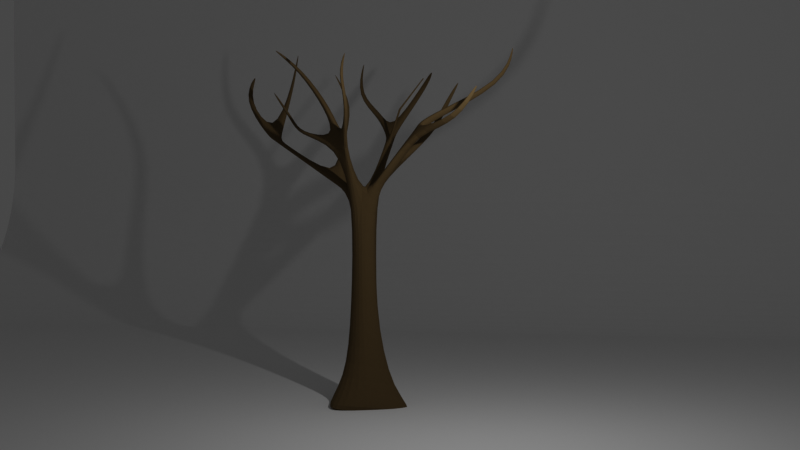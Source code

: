 # Source: Tree.blend  (saved by Blender 3.3.6; exported with 4.5.12 LTS)
import bpy
from mathutils import Matrix  # noqa: F401  (used for matrix-valued properties, if any)

bpy.ops.wm.read_factory_settings(use_empty=True)
scene = bpy.context.scene
scene.name = 'Scene'

# ---- collections
col_collection = bpy.data.collections.new('Collection'); scene.collection.children.link(col_collection)

# ---- materials (node trees are filled in below, after node groups)
mat_material = bpy.data.materials.new('Material')
mat_material.alpha_threshold = 0.0
mat_material.use_transparent_shadow = False
mat_material.roughness = 0.5
mat_material.line_color = (0.0, 0.0, 0.0, 1.0)

# ---- material node trees
mat_material.use_nodes = True; mat_material.node_tree.nodes.clear()
_N = mat_material.node_tree.nodes; _L = mat_material.node_tree.links
n0 = _N.new('ShaderNodeOutputMaterial'); n0.name = 'Material Output'; n0.location = (300, 300)
n1 = _N.new('ShaderNodeBsdfPrincipled'); n1.name = 'Principled BSDF'; n1.location = (10, 300)
n1.distribution = 'GGX'
n1.subsurface_method = 'RANDOM_WALK_SKIN'
n1.inputs[0].default_value = (0.0985, 0.06645, 0.03047, 1.0)
n1.inputs[2].default_value = 1.0
n1.inputs[3].default_value = 1.45
n1.inputs[9].default_value = (0.0, 0.2, 0.1)
n1.inputs[13].default_value = 0.04331
n1.inputs[20].default_value = 0.5497
n1.inputs[27].default_value = (0.0, 0.0, 0.0, 1.0)
n1.inputs[28].default_value = 1.0
_L.new(n1.outputs[0], n0.inputs[0])
n0.is_active_output = True

# ---- world
world_world = bpy.data.worlds.new('World'); scene.world = world_world
world_world.use_nodes = True; world_world.node_tree.nodes.clear()
_N = world_world.node_tree.nodes; _L = world_world.node_tree.links
n0 = _N.new('ShaderNodeOutputWorld'); n0.name = 'World Output'; n0.location = (300, 300)
n1 = _N.new('ShaderNodeBackground'); n1.name = 'Background'; n1.location = (10, 300)
n1.inputs[0].default_value = (0.05088, 0.05088, 0.05088, 1.0)
_L.new(n1.outputs[0], n0.inputs[0])
n0.is_active_output = True
world_world.color = (0.05088, 0.05088, 0.05088)
world_world.use_sun_shadow = False
world_world.sun_shadow_jitter_overblur = 0.0

# ---- cameras
cam_camera = bpy.data.cameras.new('Camera')
cam_camera.clip_end = 100.0
cam_camera.ortho_scale = 7.314

# ---- lights
light_light = bpy.data.lights.new('Light', 'POINT')
light_light.transmission_factor = 0.0
light_light.energy = 1000.0
light_light.shadow_soft_size = 0.1
light_light.shadow_maximum_resolution = 0.006
light_light.use_absolute_resolution = True

# ---- meshes
me_cube = bpy.data.meshes.new('Cube')
me_cube.from_pydata([(-0.1636, 1.747, 0.2846), (0.1845, 3.712, -0.4937), (0.5488, -0.3678, 0.9014), (2.306, -1.2, -0.2085), (-0.3952, 0.5438, 0.6857), (-1.396, 0.4939, -0.6703), (-0.3281, -0.5641, 0.9115), (-0.6361, -1.048, -0.0546), (-1.312, -0.605, -0.2797), (1.128, 0.5143, 0.8158), (-0.7073, -0.1074, 0.8666), (1.626, 0.4258, -0.1242), (0.3029, 0.773, 3.595), (0.3043, -0.1955, 3.594), (-0.3539, 0.771, 3.597), (-0.3523, -0.1974, 3.597), (0.613, 0.2878, 3.593), (-0.6625, 0.2844, 3.598), (0.3077, 0.6659, 7.809), (0.3182, -0.09695, 7.839), (-0.201, 0.6553, 7.848), (-0.1876, -0.09212, 7.857), (0.5952, 0.296, 7.846), (-0.3832, 0.2647, 7.762), (-0.05676, 1.077, -0.352), (0.09371, -0.4038, 0.8998), (0.4189, -1.249, -0.05171), (-0.06127, 0.7582, 0.5659), (0.1141, 0.07947, -0.09013), (-0.02739, -0.1965, 3.595), (-0.02891, 0.772, 3.596), (0.06111, -0.08881, 7.897), (0.04257, 0.6546, 7.864), (0.08842, 0.2979, 7.996), (1.862, -0.7863, 11.1), (2.119, -0.5617, 11.06), (1.674, -0.7296, 11.14), (1.755, -0.4515, 11.13), (1.057, 2.953, 10.68), (1.288, 2.749, 10.86), (0.8644, 2.917, 10.69), (0.9095, 2.749, 10.91), (-3.19, 1.016, 10.63), (-3.321, 0.7327, 10.48), (-3.012, 1.016, 10.68), (-3.033, 0.7438, 10.76), (-1.182, -3.91, 10.35), (-1.331, -3.662, 10.26), (-1.003, -3.898, 10.39), (-0.996, -3.609, 10.44), (0.8207, 5.758, 12.05), (0.9174, 5.661, 12.17), (0.7192, 5.753, 12.04), (0.7227, 5.692, 12.18), (-4.335, 2.044, 12.42), (-4.542, 1.777, 12.38), (-4.156, 2.007, 12.4), (-4.162, 1.742, 12.49), (-5.399, 2.145, 13.25), (-5.494, 2.05, 13.25), (-5.332, 2.121, 13.23), (-5.34, 2.017, 13.27), (2.034, 6.123, 13.27), (2.085, 6.047, 13.35), (1.967, 6.126, 13.26), (1.958, 6.077, 13.35), (1.836, -1.819, 12.58), (2.002, -1.64, 12.54), (1.701, -1.791, 12.63), (1.741, -1.585, 12.62), (2.998, -2.453, 13.22), (3.047, -2.33, 13.17), (2.935, -2.459, 13.27), (2.925, -2.342, 13.27), (-1.124, -4.884, 11.77), (-1.252, -4.695, 11.65), (-0.9715, -4.865, 11.8), (-0.9716, -4.615, 11.8), (-1.731, -4.591, 12.8), (-1.786, -4.506, 12.73), (-1.661, -4.584, 12.81), (-1.656, -4.471, 12.8), (-2.536, 0.6682, 10.42), (-2.85, 0.6574, 10.14), (-2.758, 0.9635, 10.23), (-2.565, 0.9669, 10.28), (-4.302, 0.09397, 11.29), (-4.163, 0.1603, 11.45), (-3.861, 0.09367, 11.32), (-4.012, 0.02637, 11.15), (-4.016, -0.8571, 12.14), (-3.928, -0.7138, 12.19), (-3.679, -0.773, 12.11), (-3.776, -0.9205, 12.06), (-3.42, -0.4457, 13.49), (-3.398, -0.3945, 13.49), (-3.317, -0.4111, 13.47), (-3.342, -0.4639, 13.47), (-2.493, 0.6005, 9.797), (-2.388, 0.9188, 9.886), (-2.166, 0.6106, 10.06), (-2.196, 0.9179, 9.92), (-2.243, 0.8384, 10.29), (-2.253, 0.9279, 10.25), (-2.121, 0.8249, 10.19), (-2.132, 0.917, 10.15), (-1.554, 1.345, 11.39), (-1.564, 1.41, 11.35), (-1.436, 1.359, 11.36), (-1.477, 1.4, 11.32), (-1.82, 2.25, 12.6), (-1.825, 2.283, 12.57), (-1.756, 2.269, 12.59), (0.2919, 1.323, 8.699), (0.5299, 1.344, 8.661), (0.8005, 1.023, 8.74), (0.3297, 1.024, 8.863), (0.354, 1.506, 8.922), (0.8558, 1.219, 8.98), (0.5898, 1.527, 8.89), (0.3917, 1.223, 9.094), (-1.396, 2.773, 10.37), (-1.396, 2.585, 10.46), (-1.37, 2.88, 10.51), (-1.37, 2.701, 10.61), (-2.043, 3.008, 11.18), (-2.048, 2.834, 11.3), (-2.138, 3.12, 11.28), (-2.147, 2.954, 11.41), (-1.761, 3.714, 12.45), (-1.767, 3.658, 12.51), (-1.823, 3.744, 12.46), (-1.832, 3.69, 12.52), (-0.2052, -0.8122, 8.667), (-0.2394, -1.165, 8.6), (-0.6439, -0.8553, 8.461), (-0.4684, -1.171, 8.561), (-0.1777, -0.9438, 8.456), (-0.4108, -0.9492, 8.417), (-0.1617, -0.569, 8.547), (-0.6087, -0.6111, 8.339), (-1.096, -1.01, 10.17), (-1.398, -0.994, 10.11), (-1.072, -0.8444, 10.13), (-1.379, -0.8274, 10.07), (-0.8166, -0.4327, 11.4), (-1.019, -0.3874, 11.43), (-0.7856, -0.3192, 11.41), (-0.9911, -0.2728, 11.44), (-0.5143, -1.078, 12.75), (-0.5811, -1.062, 12.77), (-0.5015, -1.043, 12.76), (-0.5694, -1.027, 12.78), (0.726, 2.535, 10.21), (1.185, 2.343, 10.35), (0.959, 2.583, 10.18), (0.7691, 2.335, 10.42), (0.7627, 2.636, 10.33), (1.172, 2.427, 10.5), (0.9507, 2.66, 10.33), (0.8064, 2.445, 10.55), (3.105, 4.103, 10.65), (2.981, 4.284, 10.54), (3.021, 4.089, 10.73), (2.903, 4.27, 10.62), (3.431, 4.979, 11.88), (3.377, 5.072, 11.83), (3.383, 4.955, 11.89), (3.332, 5.048, 11.85), (1.048, -0.4806, 9.865), (1.097, -0.1764, 9.922), (1.512, -0.2279, 9.797), (1.258, -0.5419, 9.828), (1.167, -0.5033, 10.11), (1.647, -0.2742, 10.03), (1.241, -0.2143, 10.15), (1.372, -0.5676, 10.08), (0.8741, -1.967, 10.27), (0.9745, -2.053, 10.24), (0.9885, -1.96, 10.4), (1.086, -2.046, 10.36), (0.3729, -2.344, 10.82), (0.4434, -2.457, 10.79), (0.527, -2.325, 10.89), (0.5957, -2.436, 10.86), (0.5196, -3.14, 11.97), (0.5637, -3.202, 11.96), (0.6098, -3.116, 12.0), (0.653, -3.178, 11.99), (3.333, 0.5139, 11.05), (3.64, 0.4535, 11.0), (3.711, 0.3954, 11.17), (3.412, 0.4616, 11.23), (4.357, 0.4343, 12.05), (4.588, 0.4022, 12.11), (4.585, 0.2909, 12.21), (4.36, 0.3278, 12.16), (4.065, 0.5071, 12.95), (4.095, 0.505, 12.96), (4.095, 0.4843, 12.97), (4.066, 0.4871, 12.95), (-0.8799, -3.197, 10.17), (-1.228, -3.249, 9.987), (-0.89, -3.494, 10.12), (-1.076, -3.505, 10.09), (-0.9197, -3.343, 10.26), (-1.265, -3.396, 10.08), (-0.9295, -3.635, 10.22), (-1.113, -3.647, 10.18), (-1.77, -3.068, 12.25), (-1.627, -3.046, 12.33), (-1.596, -2.93, 12.26), (-1.743, -2.952, 12.18), (-2.208, -2.914, 13.75), (-2.151, -2.906, 13.78), (-2.139, -2.858, 13.76), (-2.198, -2.866, 13.73)], [], [(4, 10, 17, 14), (26, 25, 6, 7), (8, 10, 4, 5), (28, 11, 3, 26), (11, 9, 2, 3), (24, 27, 0, 1), (1, 0, 9, 11), (24, 1, 11, 28), (7, 6, 10, 8), (9, 0, 12, 16), (14, 17, 23, 20), (16, 12, 18, 22), (2, 9, 16, 13), (10, 6, 15, 17), (27, 4, 14, 30), (25, 2, 13, 29), (207, 205, 49, 48), (82, 45, 87, 88), (29, 13, 19, 31), (17, 15, 21, 23), (30, 14, 20, 32), (13, 16, 22, 19), (12, 30, 32, 18), (15, 29, 31, 21), (159, 157, 40, 38), (175, 173, 36, 37), (6, 25, 29, 15), (0, 27, 30, 12), (5, 24, 28, 8), (5, 4, 27, 24), (8, 28, 26, 7), (3, 2, 25, 26), (36, 34, 66, 68), (176, 174, 35, 34), (173, 176, 34, 36), (174, 175, 37, 35), (40, 41, 53, 52), (160, 158, 39, 41), (158, 159, 38, 39), (157, 160, 41, 40), (43, 45, 57, 55), (84, 83, 43, 42), (82, 85, 44, 45), (85, 84, 42, 44), (46, 48, 76, 74), (206, 47, 209, 212), (208, 207, 48, 46), (206, 208, 46, 47), (52, 53, 65, 64), (39, 38, 50, 51), (41, 39, 51, 53), (38, 40, 52, 50), (55, 57, 61, 59), (42, 43, 55, 54), (45, 44, 56, 57), (44, 42, 54, 56), (60, 58, 59, 61), (54, 55, 59, 58), (57, 56, 60, 61), (56, 54, 58, 60), (62, 64, 65, 63), (51, 50, 62, 63), (53, 51, 63, 65), (50, 52, 64, 62), (68, 66, 70, 72), (34, 35, 67, 66), (37, 36, 68, 69), (35, 37, 69, 67), (71, 73, 72, 70), (66, 67, 71, 70), (69, 68, 72, 73), (67, 69, 73, 71), (77, 75, 79, 81), (48, 49, 77, 76), (47, 46, 74, 75), (49, 47, 75, 77), (81, 79, 78, 80), (74, 76, 80, 78), (76, 77, 81, 80), (75, 74, 78, 79), (101, 99, 84, 85), (85, 82, 102, 103), (99, 98, 83, 84), (98, 100, 82, 83), (86, 89, 93, 90), (43, 83, 89, 86), (45, 43, 86, 87), (83, 82, 88, 89), (91, 90, 94, 95), (87, 86, 90, 91), (89, 88, 92, 93), (88, 87, 91, 92), (97, 96, 95, 94), (93, 92, 96, 97), (92, 91, 95, 96), (90, 93, 97, 94), (23, 33, 100, 98), (20, 23, 98, 99), (33, 32, 101, 100), (32, 20, 99, 101), (104, 105, 109, 108), (100, 101, 105, 104), (101, 85, 103, 105), (82, 100, 104, 102), (108, 109, 107, 106), (105, 103, 107, 109), (103, 102, 106, 107), (102, 104, 108, 106), (107, 106, 110, 111), (106, 108, 112, 110), (32, 33, 116, 113), (22, 18, 114, 115), (33, 22, 115, 116), (18, 32, 113, 114), (117, 113, 121, 123), (115, 114, 119, 118), (116, 115, 118, 120), (114, 113, 117, 119), (124, 123, 127, 128), (113, 116, 122, 121), (116, 120, 124, 122), (120, 117, 123, 124), (127, 125, 129, 131), (121, 122, 126, 125), (123, 121, 125, 127), (122, 124, 128, 126), (129, 130, 132, 131), (126, 128, 132, 130), (128, 127, 131, 132), (125, 126, 130, 129), (140, 138, 136, 135), (138, 137, 134, 136), (135, 133, 141, 142), (137, 139, 133, 134), (31, 33, 139, 137), (33, 23, 140, 139), (21, 31, 137, 138), (23, 21, 138, 140), (143, 144, 148, 147), (140, 135, 142, 144), (139, 140, 144, 143), (133, 139, 143, 141), (148, 146, 150, 152), (144, 142, 146, 148), (142, 141, 145, 146), (141, 143, 147, 145), (151, 152, 150, 149), (146, 145, 149, 150), (145, 147, 151, 149), (147, 148, 152, 151), (117, 120, 156, 153), (118, 119, 155, 154), (120, 118, 154, 156), (119, 117, 153, 155), (153, 156, 160, 157), (154, 155, 162, 161), (156, 154, 158, 160), (155, 153, 157, 159), (163, 161, 165, 167), (155, 159, 164, 162), (159, 158, 163, 164), (158, 154, 161, 163), (165, 166, 168, 167), (162, 164, 168, 166), (164, 163, 167, 168), (161, 162, 166, 165), (22, 33, 170, 171), (31, 19, 172, 169), (19, 22, 171, 172), (33, 31, 169, 170), (171, 170, 189, 190), (173, 169, 177, 179), (172, 171, 174, 176), (170, 169, 173, 175), (180, 179, 183, 184), (176, 173, 179, 180), (169, 172, 178, 177), (172, 176, 180, 178), (183, 181, 185, 187), (177, 178, 182, 181), (179, 177, 181, 183), (178, 180, 184, 182), (185, 186, 188, 187), (182, 184, 188, 186), (184, 183, 187, 188), (181, 182, 186, 185), (190, 189, 193, 194), (174, 171, 190, 191), (170, 175, 192, 189), (175, 174, 191, 192), (195, 194, 198, 199), (191, 190, 194, 195), (189, 192, 196, 193), (192, 191, 195, 196), (198, 197, 200, 199), (193, 196, 200, 197), (196, 195, 199, 200), (194, 193, 197, 198), (135, 136, 204, 202), (136, 134, 203, 204), (133, 135, 202, 201), (134, 133, 201, 203), (202, 204, 208, 206), (204, 203, 207, 208), (201, 202, 206, 205), (203, 201, 205, 207), (211, 212, 216, 215), (49, 205, 211, 210), (205, 206, 212, 211), (47, 49, 210, 209), (215, 216, 213, 214), (210, 211, 215, 214), (212, 209, 213, 216), (209, 210, 214, 213)])
_uv = me_cube.uv_layers.new(name='UVMap')
_uv.uv.foreach_set('vector', [0.625, 0.25, 0.625, 0.1246, 0.625, 0.1246, 0.625, 0.25, 0.375, 0.8763, 0.625, 0.8763, 0.625, 1.0, 0.375, 1.0, 0.375, 0.1246, 0.625, 0.1246, 0.625, 0.25, 0.375, 0.25, 0.2487, 0.6254, 0.375, 0.6254, 0.375, 0.75, 0.2487, 0.75, 0.375, 0.6254, 0.625, 0.6254, 0.625, 0.75, 0.375, 0.75, 0.375, 0.3737, 0.625, 0.3737, 0.625, 0.5, 0.375, 0.5, 0.375, 0.5, 0.625, 0.5, 0.625, 0.6254, 0.375, 0.6254, 0.2487, 0.5, 0.375, 0.5, 0.375, 0.6254, 0.2487, 0.6254, 0.375, 0.0, 0.625, 0.0, 0.625, 0.1246, 0.375, 0.1246, 0.625, 0.6254, 0.625, 0.5, 0.625, 0.5, 0.625, 0.6254, 0.625, 0.25, 0.625, 0.1246, 0.625, 0.1246, 0.625, 0.25, 0.625, 0.6254, 0.625, 0.5, 0.625, 0.5, 0.625, 0.6254, 0.625, 0.75, 0.625, 0.6254, 0.625, 0.6254, 0.625, 0.75, 0.625, 0.1246, 0.625, 0.0, 0.625, 0.0, 0.625, 0.1246, 0.625, 0.3737, 0.625, 0.25, 0.625, 0.25, 0.625, 0.3737, 0.625, 0.8763, 0.625, 0.75, 0.625, 0.75, 0.625, 0.8763, 0.7513, 0.75, 0.7513, 0.6254, 0.7513, 0.6254, 0.7513, 0.75, 0.7513, 0.6254, 0.7513, 0.6254, 0.7513, 0.6254, 0.7513, 0.6254, 0.625, 0.8763, 0.625, 0.75, 0.625, 0.75, 0.625, 0.8763, 0.625, 0.1246, 0.625, 0.0, 0.625, 0.0, 0.625, 0.1246, 0.625, 0.3737, 0.625, 0.25, 0.625, 0.25, 0.625, 0.3737, 0.625, 0.75, 0.625, 0.6254, 0.625, 0.6254, 0.625, 0.75, 0.625, 0.5, 0.625, 0.3737, 0.625, 0.3737, 0.625, 0.5, 0.625, 1.0, 0.625, 0.8763, 0.625, 0.8763, 0.625, 1.0, 0.625, 0.5, 0.625, 0.3737, 0.625, 0.3737, 0.625, 0.5, 0.7513, 0.6254, 0.7513, 0.75, 0.7513, 0.75, 0.7513, 0.6254, 0.625, 1.0, 0.625, 0.8763, 0.625, 0.8763, 0.625, 1.0, 0.625, 0.5, 0.625, 0.3737, 0.625, 0.3737, 0.625, 0.5, 0.125, 0.5, 0.2487, 0.5, 0.2487, 0.6254, 0.125, 0.6254, 0.375, 0.25, 0.625, 0.25, 0.625, 0.3737, 0.375, 0.3737, 0.125, 0.6254, 0.2487, 0.6254, 0.2487, 0.75, 0.125, 0.75, 0.375, 0.75, 0.625, 0.75, 0.625, 0.8763, 0.375, 0.8763, 0.625, 0.8763, 0.625, 0.75, 0.625, 0.75, 0.625, 0.8763, 0.625, 0.75, 0.625, 0.6254, 0.625, 0.6254, 0.625, 0.75, 0.625, 0.8763, 0.625, 0.75, 0.625, 0.75, 0.625, 0.8763, 0.625, 0.6254, 0.7513, 0.6254, 0.7513, 0.6254, 0.625, 0.6254, 0.7513, 0.5, 0.7513, 0.6254, 0.7513, 0.6254, 0.7513, 0.5, 0.7513, 0.6254, 0.625, 0.6254, 0.625, 0.6254, 0.7513, 0.6254, 0.625, 0.6254, 0.625, 0.5, 0.625, 0.5, 0.625, 0.6254, 0.7513, 0.5, 0.7513, 0.6254, 0.7513, 0.6254, 0.7513, 0.5, 0.875, 0.6254, 0.7513, 0.6254, 0.7513, 0.6254, 0.875, 0.6254, 0.625, 0.25, 0.625, 0.1246, 0.625, 0.1246, 0.625, 0.25, 0.7513, 0.6254, 0.7513, 0.5, 0.7513, 0.5, 0.7513, 0.6254, 0.625, 0.3737, 0.625, 0.25, 0.625, 0.25, 0.625, 0.3737, 0.625, 1.0, 0.625, 0.8763, 0.625, 0.8763, 0.625, 1.0, 0.625, 0.1246, 0.625, 0.1246, 0.625, 0.1246, 0.625, 0.1246, 0.625, 1.0, 0.625, 0.8763, 0.625, 0.8763, 0.625, 1.0, 0.625, 0.1246, 0.625, 0.0, 0.625, 0.0, 0.625, 0.1246, 0.7513, 0.5, 0.7513, 0.6254, 0.7513, 0.6254, 0.7513, 0.5, 0.625, 0.6254, 0.625, 0.5, 0.625, 0.5, 0.625, 0.6254, 0.7513, 0.6254, 0.625, 0.6254, 0.625, 0.6254, 0.7513, 0.6254, 0.625, 0.5, 0.625, 0.3737, 0.625, 0.3737, 0.625, 0.5, 0.875, 0.6254, 0.7513, 0.6254, 0.7513, 0.6254, 0.875, 0.6254, 0.625, 0.25, 0.625, 0.1246, 0.625, 0.1246, 0.625, 0.25, 0.7513, 0.6254, 0.7513, 0.5, 0.7513, 0.5, 0.7513, 0.6254, 0.625, 0.3737, 0.625, 0.25, 0.625, 0.25, 0.625, 0.3737, 0.7513, 0.5, 0.875, 0.5, 0.875, 0.6254, 0.7513, 0.6254, 0.625, 0.25, 0.625, 0.1246, 0.625, 0.1246, 0.625, 0.25, 0.7513, 0.6254, 0.7513, 0.5, 0.7513, 0.5, 0.7513, 0.6254, 0.625, 0.3737, 0.625, 0.25, 0.625, 0.25, 0.625, 0.3737, 0.625, 0.5, 0.7513, 0.5, 0.7513, 0.6254, 0.625, 0.6254, 0.625, 0.6254, 0.625, 0.5, 0.625, 0.5, 0.625, 0.6254, 0.7513, 0.6254, 0.625, 0.6254, 0.625, 0.6254, 0.7513, 0.6254, 0.625, 0.5, 0.625, 0.3737, 0.625, 0.3737, 0.625, 0.5, 0.625, 0.8763, 0.625, 0.75, 0.625, 0.75, 0.625, 0.8763, 0.625, 0.75, 0.625, 0.6254, 0.625, 0.6254, 0.625, 0.75, 0.7513, 0.6254, 0.7513, 0.75, 0.7513, 0.75, 0.7513, 0.6254, 0.625, 0.6254, 0.7513, 0.6254, 0.7513, 0.6254, 0.625, 0.6254, 0.625, 0.6254, 0.7513, 0.6254, 0.7513, 0.75, 0.625, 0.75, 0.625, 0.75, 0.625, 0.6254, 0.625, 0.6254, 0.625, 0.75, 0.7513, 0.6254, 0.7513, 0.75, 0.7513, 0.75, 0.7513, 0.6254, 0.625, 0.6254, 0.7513, 0.6254, 0.7513, 0.6254, 0.625, 0.6254, 0.7513, 0.6254, 0.875, 0.6254, 0.875, 0.6254, 0.7513, 0.6254, 0.7513, 0.75, 0.7513, 0.6254, 0.7513, 0.6254, 0.7513, 0.75, 0.625, 0.1246, 0.625, 0.0, 0.625, 0.0, 0.625, 0.1246, 0.7513, 0.6254, 0.875, 0.6254, 0.875, 0.6254, 0.7513, 0.6254, 0.7513, 0.6254, 0.875, 0.6254, 0.875, 0.75, 0.7513, 0.75, 0.625, 1.0, 0.625, 0.8763, 0.625, 0.8763, 0.625, 1.0, 0.7513, 0.75, 0.7513, 0.6254, 0.7513, 0.6254, 0.7513, 0.75, 0.625, 0.1246, 0.625, 0.0, 0.625, 0.0, 0.625, 0.1246, 0.625, 0.3737, 0.625, 0.25, 0.625, 0.25, 0.625, 0.3737, 0.7513, 0.5, 0.7513, 0.6254, 0.7513, 0.6254, 0.7513, 0.5, 0.625, 0.25, 0.625, 0.1246, 0.625, 0.1246, 0.625, 0.25, 0.875, 0.6254, 0.7513, 0.6254, 0.7513, 0.6254, 0.875, 0.6254, 0.625, 0.1246, 0.625, 0.1246, 0.625, 0.1246, 0.625, 0.1246, 0.625, 0.1246, 0.625, 0.1246, 0.625, 0.1246, 0.625, 0.1246, 0.7513, 0.6254, 0.875, 0.6254, 0.875, 0.6254, 0.7513, 0.6254, 0.875, 0.6254, 0.7513, 0.6254, 0.7513, 0.6254, 0.875, 0.6254, 0.7513, 0.6254, 0.875, 0.6254, 0.875, 0.6254, 0.7513, 0.6254, 0.7513, 0.6254, 0.875, 0.6254, 0.875, 0.6254, 0.7513, 0.6254, 0.875, 0.6254, 0.7513, 0.6254, 0.7513, 0.6254, 0.875, 0.6254, 0.7513, 0.6254, 0.7513, 0.6254, 0.7513, 0.6254, 0.7513, 0.6254, 0.875, 0.6254, 0.7513, 0.6254, 0.7513, 0.6254, 0.875, 0.6254, 0.875, 0.6254, 0.7513, 0.6254, 0.7513, 0.6254, 0.875, 0.6254, 0.7513, 0.6254, 0.7513, 0.6254, 0.7513, 0.6254, 0.7513, 0.6254, 0.625, 0.1246, 0.625, 0.1246, 0.625, 0.1246, 0.625, 0.1246, 0.875, 0.6254, 0.7513, 0.6254, 0.7513, 0.6254, 0.875, 0.6254, 0.625, 0.25, 0.625, 0.1246, 0.625, 0.1246, 0.625, 0.25, 0.7513, 0.6254, 0.7513, 0.5, 0.7513, 0.5, 0.7513, 0.6254, 0.625, 0.3737, 0.625, 0.25, 0.625, 0.25, 0.625, 0.3737, 0.7513, 0.6254, 0.7513, 0.5, 0.7513, 0.5, 0.7513, 0.6254, 0.7513, 0.6254, 0.7513, 0.5, 0.7513, 0.5, 0.7513, 0.6254, 0.625, 0.3737, 0.625, 0.3737, 0.625, 0.3737, 0.625, 0.3737, 0.7513, 0.6254, 0.7513, 0.6254, 0.7513, 0.6254, 0.7513, 0.6254, 0.7513, 0.6254, 0.7513, 0.5, 0.7513, 0.5, 0.7513, 0.6254, 0.625, 0.3737, 0.625, 0.3737, 0.625, 0.3737, 0.625, 0.3737, 0.7513, 0.5, 0.7513, 0.6254, 0.7513, 0.6254, 0.7513, 0.5, 0.7513, 0.6254, 0.7513, 0.6254, 0.7513, 0.6254, 0.7513, 0.6254, 0.7513, 0.5, 0.7513, 0.6254, 0.7513, 0.6254, 0.7513, 0.5, 0.7513, 0.6254, 0.7513, 0.6254, 0.7513, 0.6254, 0.7513, 0.6254, 0.7513, 0.5, 0.7513, 0.6254, 0.7513, 0.6254, 0.7513, 0.5, 0.625, 0.6254, 0.625, 0.5, 0.625, 0.5, 0.625, 0.6254, 0.7513, 0.6254, 0.625, 0.6254, 0.625, 0.6254, 0.7513, 0.6254, 0.625, 0.5, 0.625, 0.3737, 0.625, 0.3737, 0.625, 0.5, 0.625, 0.3737, 0.625, 0.3737, 0.625, 0.3737, 0.625, 0.3737, 0.625, 0.6254, 0.625, 0.5, 0.625, 0.5, 0.625, 0.6254, 0.7513, 0.6254, 0.625, 0.6254, 0.625, 0.6254, 0.7513, 0.6254, 0.625, 0.5, 0.625, 0.3737, 0.625, 0.3737, 0.625, 0.5, 0.7513, 0.6254, 0.7513, 0.5, 0.7513, 0.5, 0.7513, 0.6254, 0.7513, 0.5, 0.7513, 0.6254, 0.7513, 0.6254, 0.7513, 0.5, 0.7513, 0.6254, 0.7513, 0.6254, 0.7513, 0.6254, 0.7513, 0.6254, 0.7513, 0.6254, 0.7513, 0.5, 0.7513, 0.5, 0.7513, 0.6254, 0.625, 0.3737, 0.625, 0.3737, 0.625, 0.3737, 0.625, 0.3737, 0.7513, 0.5, 0.7513, 0.6254, 0.7513, 0.6254, 0.7513, 0.5, 0.625, 0.3737, 0.625, 0.3737, 0.625, 0.3737, 0.625, 0.3737, 0.7513, 0.6254, 0.7513, 0.6254, 0.7513, 0.6254, 0.7513, 0.6254, 0.7513, 0.5, 0.7513, 0.6254, 0.7513, 0.6254, 0.7513, 0.5, 0.7513, 0.6254, 0.7513, 0.6254, 0.7513, 0.6254, 0.7513, 0.6254, 0.7513, 0.6254, 0.7513, 0.5, 0.7513, 0.5, 0.7513, 0.6254, 0.7513, 0.5, 0.7513, 0.6254, 0.7513, 0.6254, 0.7513, 0.5, 0.625, 0.1246, 0.625, 0.0, 0.625, 0.0, 0.625, 0.1246, 0.625, 1.0, 0.625, 0.8763, 0.625, 0.8763, 0.625, 1.0, 0.875, 0.6254, 0.7513, 0.6254, 0.7513, 0.6254, 0.875, 0.6254, 0.7513, 0.75, 0.7513, 0.6254, 0.7513, 0.6254, 0.7513, 0.75, 0.7513, 0.75, 0.7513, 0.6254, 0.7513, 0.6254, 0.7513, 0.75, 0.7513, 0.6254, 0.875, 0.6254, 0.875, 0.6254, 0.7513, 0.6254, 0.625, 1.0, 0.625, 0.8763, 0.625, 0.8763, 0.625, 1.0, 0.625, 0.1246, 0.625, 0.0, 0.625, 0.0, 0.625, 0.1246, 0.7513, 0.6254, 0.875, 0.6254, 0.875, 0.6254, 0.7513, 0.6254, 0.625, 0.1246, 0.625, 0.1246, 0.625, 0.1246, 0.625, 0.1246, 0.7513, 0.6254, 0.875, 0.6254, 0.875, 0.6254, 0.7513, 0.6254, 0.7513, 0.6254, 0.7513, 0.6254, 0.7513, 0.6254, 0.7513, 0.6254, 0.625, 0.1246, 0.625, 0.1246, 0.625, 0.1246, 0.625, 0.1246, 0.625, 0.1246, 0.625, 0.1246, 0.625, 0.1246, 0.625, 0.1246, 0.875, 0.6254, 0.7513, 0.6254, 0.7513, 0.6254, 0.875, 0.6254, 0.7513, 0.6254, 0.7513, 0.6254, 0.7513, 0.6254, 0.7513, 0.6254, 0.7513, 0.6254, 0.875, 0.6254, 0.875, 0.6254, 0.7513, 0.6254, 0.875, 0.6254, 0.7513, 0.6254, 0.7513, 0.6254, 0.875, 0.6254, 0.7513, 0.6254, 0.7513, 0.6254, 0.7513, 0.6254, 0.7513, 0.6254, 0.7513, 0.6254, 0.875, 0.6254, 0.875, 0.6254, 0.7513, 0.6254, 0.7513, 0.5, 0.7513, 0.6254, 0.7513, 0.6254, 0.7513, 0.5, 0.625, 0.6254, 0.625, 0.5, 0.625, 0.5, 0.625, 0.6254, 0.7513, 0.6254, 0.625, 0.6254, 0.625, 0.6254, 0.7513, 0.6254, 0.625, 0.5, 0.625, 0.3737, 0.625, 0.3737, 0.625, 0.5, 0.7513, 0.5, 0.7513, 0.6254, 0.7513, 0.6254, 0.7513, 0.5, 0.625, 0.6254, 0.625, 0.5, 0.625, 0.5, 0.625, 0.6254, 0.7513, 0.6254, 0.625, 0.6254, 0.625, 0.6254, 0.7513, 0.6254, 0.625, 0.5, 0.625, 0.3737, 0.625, 0.3737, 0.625, 0.5, 0.625, 0.6254, 0.625, 0.6254, 0.625, 0.6254, 0.625, 0.6254, 0.625, 0.5, 0.625, 0.5, 0.625, 0.5, 0.625, 0.5, 0.625, 0.5, 0.625, 0.6254, 0.625, 0.6254, 0.625, 0.5, 0.625, 0.6254, 0.625, 0.6254, 0.625, 0.6254, 0.625, 0.6254, 0.625, 0.6254, 0.625, 0.5, 0.625, 0.5, 0.625, 0.6254, 0.625, 0.5, 0.625, 0.5, 0.625, 0.5, 0.625, 0.5, 0.625, 0.5, 0.625, 0.6254, 0.625, 0.6254, 0.625, 0.5, 0.625, 0.6254, 0.625, 0.5, 0.625, 0.5, 0.625, 0.6254, 0.625, 0.6254, 0.7513, 0.6254, 0.7513, 0.6254, 0.625, 0.6254, 0.625, 0.8763, 0.625, 0.75, 0.625, 0.75, 0.625, 0.8763, 0.625, 0.75, 0.625, 0.6254, 0.625, 0.6254, 0.625, 0.75, 0.7513, 0.6254, 0.7513, 0.75, 0.7513, 0.75, 0.7513, 0.6254, 0.625, 0.6254, 0.7513, 0.6254, 0.7513, 0.6254, 0.625, 0.6254, 0.7513, 0.75, 0.7513, 0.75, 0.7513, 0.75, 0.7513, 0.75, 0.625, 0.75, 0.625, 0.6254, 0.625, 0.6254, 0.625, 0.75, 0.7513, 0.6254, 0.7513, 0.75, 0.7513, 0.75, 0.7513, 0.6254, 0.625, 0.75, 0.625, 0.8763, 0.625, 0.8763, 0.625, 0.75, 0.625, 0.75, 0.625, 0.8763, 0.625, 0.8763, 0.625, 0.75, 0.625, 0.8763, 0.625, 0.75, 0.625, 0.75, 0.625, 0.8763, 0.625, 0.75, 0.625, 0.75, 0.625, 0.75, 0.625, 0.75, 0.7513, 0.75, 0.7513, 0.75, 0.7513, 0.75, 0.7513, 0.75, 0.625, 0.8763, 0.625, 0.75, 0.625, 0.75, 0.625, 0.8763, 0.7513, 0.75, 0.7513, 0.75, 0.7513, 0.75, 0.7513, 0.75, 0.625, 0.75, 0.625, 0.75, 0.625, 0.75, 0.625, 0.75, 0.625, 0.8763, 0.625, 0.75, 0.625, 0.75, 0.625, 0.8763, 0.625, 0.75, 0.625, 0.75, 0.625, 0.75, 0.625, 0.75, 0.625, 0.75, 0.625, 0.8763, 0.625, 0.8763, 0.625, 0.75, 0.625, 0.8763, 0.625, 0.75, 0.625, 0.75, 0.625, 0.8763, 0.625, 0.6254, 0.7513, 0.6254, 0.7513, 0.6254, 0.625, 0.6254, 0.625, 0.6254, 0.625, 0.6254, 0.625, 0.6254, 0.625, 0.6254, 0.7513, 0.6254, 0.7513, 0.6254, 0.7513, 0.6254, 0.7513, 0.6254, 0.7513, 0.6254, 0.625, 0.6254, 0.625, 0.6254, 0.7513, 0.6254, 0.625, 0.6254, 0.625, 0.6254, 0.625, 0.6254, 0.625, 0.6254, 0.625, 0.6254, 0.625, 0.6254, 0.625, 0.6254, 0.625, 0.6254, 0.7513, 0.6254, 0.7513, 0.6254, 0.7513, 0.6254, 0.7513, 0.6254, 0.7513, 0.6254, 0.625, 0.6254, 0.625, 0.6254, 0.7513, 0.6254, 0.625, 0.6254, 0.7513, 0.6254, 0.7513, 0.6254, 0.625, 0.6254, 0.7513, 0.6254, 0.7513, 0.6254, 0.7513, 0.6254, 0.7513, 0.6254, 0.7513, 0.6254, 0.625, 0.6254, 0.625, 0.6254, 0.7513, 0.6254, 0.625, 0.6254, 0.7513, 0.6254, 0.7513, 0.6254, 0.625, 0.6254, 0.625, 0.1246, 0.625, 0.0, 0.625, 0.0, 0.625, 0.1246, 0.625, 1.0, 0.625, 0.8763, 0.625, 0.8763, 0.625, 1.0, 0.7513, 0.6254, 0.875, 0.6254, 0.875, 0.6254, 0.7513, 0.6254, 0.7513, 0.75, 0.7513, 0.6254, 0.7513, 0.6254, 0.7513, 0.75, 0.625, 0.1246, 0.625, 0.0, 0.625, 0.0, 0.625, 0.1246, 0.625, 1.0, 0.625, 0.8763, 0.625, 0.8763, 0.625, 1.0, 0.7513, 0.6254, 0.875, 0.6254, 0.875, 0.6254, 0.7513, 0.6254, 0.7513, 0.75, 0.7513, 0.6254, 0.7513, 0.6254, 0.7513, 0.75, 0.7513, 0.6254, 0.875, 0.6254, 0.875, 0.6254, 0.7513, 0.6254, 0.7513, 0.6254, 0.7513, 0.6254, 0.7513, 0.6254, 0.7513, 0.6254, 0.7513, 0.6254, 0.875, 0.6254, 0.875, 0.6254, 0.7513, 0.6254, 0.875, 0.6254, 0.7513, 0.6254, 0.7513, 0.6254, 0.875, 0.6254, 0.7513, 0.6254, 0.875, 0.6254, 0.875, 0.6254, 0.7513, 0.6254, 0.7513, 0.6254, 0.7513, 0.6254, 0.7513, 0.6254, 0.7513, 0.6254, 0.625, 0.1246, 0.625, 0.1246, 0.625, 0.1246, 0.625, 0.1246, 0.875, 0.6254, 0.7513, 0.6254, 0.7513, 0.6254, 0.875, 0.6254])
me_cube.materials.append(mat_material)
me_cube.use_mirror_vertex_groups = False
me_cube.update()
me_plane = bpy.data.meshes.new('Plane')
me_plane.from_pydata([(1.0, -1.0, 0.0), (1.0, 1.0, 0.0), (-1.0, -1.0, 0.947), (-1.0, 1.0, 0.947), (-0.6765, -1.0, 0.0), (-1.0, -1.0, 0.3235), (-0.6996, -1.0, 0.0008242), (-0.7225, -1.0, 0.003293), (-0.7453, -1.0, 0.007393), (-0.7676, -1.0, 0.0131), (-0.7896, -1.0, 0.0204), (-0.8109, -1.0, 0.02923), (-0.8315, -1.0, 0.03957), (-0.8514, -1.0, 0.05135), (-0.8704, -1.0, 0.06452), (-0.8884, -1.0, 0.07901), (-0.9053, -1.0, 0.09475), (-0.921, -1.0, 0.1116), (-0.9355, -1.0, 0.1296), (-0.9486, -1.0, 0.1486), (-0.9604, -1.0, 0.1685), (-0.9708, -1.0, 0.1891), (-0.9796, -1.0, 0.2104), (-0.9869, -1.0, 0.2324), (-0.9926, -1.0, 0.2547), (-0.9967, -1.0, 0.2775), (-0.9992, -1.0, 0.3004), (-1.0, 1.0, 0.3235), (-0.6765, 1.0, 0.0), (-0.9992, 1.0, 0.3004), (-0.9967, 1.0, 0.2775), (-0.9926, 1.0, 0.2547), (-0.9869, 1.0, 0.2324), (-0.9796, 1.0, 0.2104), (-0.9708, 1.0, 0.1891), (-0.9604, 1.0, 0.1685), (-0.9486, 1.0, 0.1486), (-0.9355, 1.0, 0.1296), (-0.921, 1.0, 0.1116), (-0.9053, 1.0, 0.09475), (-0.8884, 1.0, 0.07901), (-0.8704, 1.0, 0.06452), (-0.8514, 1.0, 0.05135), (-0.8315, 1.0, 0.03957), (-0.8109, 1.0, 0.02923), (-0.7896, 1.0, 0.0204), (-0.7676, 1.0, 0.0131), (-0.7453, 1.0, 0.007393), (-0.7225, 1.0, 0.003293), (-0.6996, 1.0, 0.0008242)], [], [(4, 0, 1, 28), (27, 5, 26, 29), (29, 26, 25, 30), (30, 25, 24, 31), (31, 24, 23, 32), (32, 23, 22, 33), (33, 22, 21, 34), (34, 21, 20, 35), (35, 20, 19, 36), (36, 19, 18, 37), (37, 18, 17, 38), (38, 17, 16, 39), (39, 16, 15, 40), (40, 15, 14, 41), (41, 14, 13, 42), (42, 13, 12, 43), (43, 12, 11, 44), (44, 11, 10, 45), (45, 10, 9, 46), (46, 9, 8, 47), (47, 8, 7, 48), (48, 7, 6, 49), (49, 6, 4, 28), (5, 27, 3, 2)])
_uv = me_plane.uv_layers.new(name='UVMap')
_uv.uv.foreach_set('vector', [0.1617, 0.0, 1.0, 0.0, 1.0, 1.0, 0.1617, 1.0, 0.0, 1.0, 0.0, 0.0, 0.0, 0.0, 0.0, 1.0, 0.0, 1.0, 0.0, 0.0, 0.0, 0.0, 0.0, 1.0, 0.0, 1.0, 0.0, 0.0, 0.0, 0.0, 0.0, 1.0, 0.0, 1.0, 0.0, 0.0, 0.0, 0.0, 0.0, 1.0, 0.0, 1.0, 0.0, 0.0, 0.0, 0.0, 0.0, 1.0, 0.0, 1.0, 0.0, 0.0, 0.0, 0.0, 0.0, 1.0, 0.0, 1.0, 0.0, 0.0, 0.0, 0.0, 0.0, 1.0, 0.0, 1.0, 0.0, 0.0, 0.0, 0.0, 0.0, 1.0, 0.0, 1.0, 0.0, 0.0, 0.0, 0.0, 0.0, 1.0, 0.0, 1.0, 0.0, 0.0, 0.0, 0.0, 0.0, 1.0, 0.0, 1.0, 0.0, 0.0, 0.0, 0.0, 0.0, 1.0, 0.0, 1.0, 0.0, 0.0, 0.05582, 0.0, 0.05582, 1.0, 0.05582, 1.0, 0.05582, 0.0, 0.06481, 0.0, 0.06481, 1.0, 0.06481, 1.0, 0.06481, 0.0, 0.0743, 0.0, 0.0743, 1.0, 0.0743, 1.0, 0.0743, 0.0, 0.08423, 0.0, 0.08423, 1.0, 0.08423, 1.0, 0.08423, 0.0, 0.09455, 0.0, 0.09455, 1.0, 0.09455, 1.0, 0.09455, 0.0, 0.1052, 0.0, 0.1052, 1.0, 0.1052, 1.0, 0.1052, 0.0, 0.1162, 0.0, 0.1162, 1.0, 0.1162, 1.0, 0.1162, 0.0, 0.1274, 0.0, 0.1274, 1.0, 0.1274, 1.0, 0.1274, 0.0, 0.1387, 0.0, 0.1387, 1.0, 0.1387, 1.0, 0.1387, 0.0, 0.1502, 0.0, 0.1502, 1.0, 0.1502, 1.0, 0.1502, 0.0, 0.1617, 0.0, 0.1617, 1.0, 0.0, 0.0, 0.0, 1.0, 0.0, 1.0, 0.0, 0.0])
me_plane.update()

# ---- objects
ob_cube = bpy.data.objects.new('Cube', me_cube)
ob_light = bpy.data.objects.new('Light', light_light)
ob_camera = bpy.data.objects.new('Camera', cam_camera)
ob_plane = bpy.data.objects.new('Plane', me_plane)

# ---- transforms, parenting, visibility, modifiers, constraints
ob_cube.location = (-0.01589, -0.00624, -0.03686)
ob_cube.lock_rotations_4d = False
ob_cube.empty_display_type = 'ARROWS'
ob_cube.lineart.crease_threshold = 0.0
_m = ob_cube.modifiers.new('Subdivision', 'SUBSURF')
_m.uv_smooth = 'PRESERVE_CORNERS_AND_JUNCTIONS'
_m.boundary_smooth = 'PRESERVE_CORNERS'
ob_light.location = (8.456, 6.107, 11.43)
ob_light.rotation_euler = (0.6503, 0.05522, 1.866)
ob_light.lock_rotations_4d = False
ob_light.empty_display_type = 'ARROWS'
ob_light.color = (0.0, 0.0, 0.0, 0.0)
ob_light.lineart.crease_threshold = 0.0
ob_camera.location = (41.4, 9.168, 8.045)
ob_camera.rotation_euler = (1.542, 5.41e-07, -4.533)
ob_camera.scale = (1.0, 1.0, 1.0)
ob_camera.lock_rotations_4d = False
ob_camera.empty_display_type = 'ARROWS'
ob_camera.color = (0.0, 0.0, 0.0, 0.0)
ob_camera.display_type = 'WIRE'
ob_camera.lineart.crease_threshold = 0.0
ob_plane.location = (0.01461, -0.05163, -0.0377)
ob_plane.scale = (32.11, 32.11, 32.11)

# ---- collection membership
col_collection.objects.link(ob_cube)
col_collection.objects.link(ob_light)
col_collection.objects.link(ob_camera)
col_collection.objects.link(ob_plane)

# ---- scene / render settings (as saved in the file)
scene.camera = ob_camera
scene.frame_start = 1; scene.frame_end = 240; scene.frame_set(167)
scene.render.engine = 'BLENDER_EEVEE_NEXT'
scene.cycles.sampling_pattern = 'TABULATED_SOBOL'
scene.cycles.use_light_tree = False
scene.view_settings.view_transform = 'Filmic'
bpy.context.view_layer.update()
